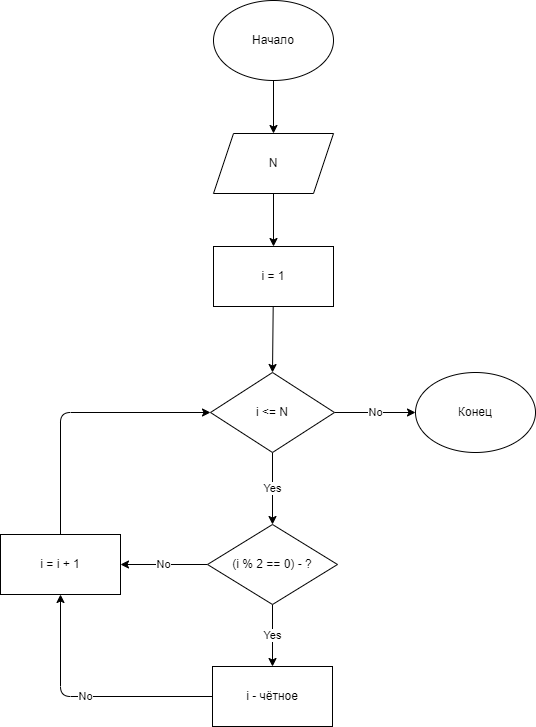

The diagram above was exported from draw.io. Its source (the exported page's mxGraphModel, read from the mxfile embedded in the PNG):
<mxGraphModel dx="701" dy="747" grid="0" gridSize="10" guides="1" tooltips="1" connect="1" arrows="1" fold="1" page="0" pageScale="1" pageWidth="827" pageHeight="1169" math="0" shadow="0">
  <root>
    <mxCell id="0" />
    <mxCell id="1" parent="0" />
    <mxCell id="11" style="edgeStyle=none;html=1;" edge="1" parent="1" source="2" target="3">
      <mxGeometry relative="1" as="geometry" />
    </mxCell>
    <mxCell id="2" value="Начало" style="ellipse;whiteSpace=wrap;html=1;" vertex="1" parent="1">
      <mxGeometry x="280" y="41" width="120" height="80" as="geometry" />
    </mxCell>
    <mxCell id="10" style="edgeStyle=none;html=1;" edge="1" parent="1" source="3" target="4">
      <mxGeometry relative="1" as="geometry" />
    </mxCell>
    <mxCell id="3" value="N" style="shape=parallelogram;perimeter=parallelogramPerimeter;whiteSpace=wrap;html=1;fixedSize=1;" vertex="1" parent="1">
      <mxGeometry x="280" y="174" width="120" height="60" as="geometry" />
    </mxCell>
    <mxCell id="12" style="edgeStyle=none;html=1;entryX=0.5;entryY=0;entryDx=0;entryDy=0;" edge="1" parent="1" source="4" target="5">
      <mxGeometry relative="1" as="geometry" />
    </mxCell>
    <mxCell id="4" value="i = 1" style="rounded=0;whiteSpace=wrap;html=1;" vertex="1" parent="1">
      <mxGeometry x="280" y="287" width="120" height="60" as="geometry" />
    </mxCell>
    <mxCell id="13" value="No" style="edgeStyle=none;html=1;" edge="1" parent="1" source="5" target="6">
      <mxGeometry relative="1" as="geometry" />
    </mxCell>
    <mxCell id="14" value="Yes" style="edgeStyle=none;html=1;entryX=0.5;entryY=0;entryDx=0;entryDy=0;" edge="1" parent="1" source="5" target="7">
      <mxGeometry relative="1" as="geometry" />
    </mxCell>
    <mxCell id="5" value="i &amp;lt;= N" style="rhombus;whiteSpace=wrap;html=1;" vertex="1" parent="1">
      <mxGeometry x="277" y="413" width="124" height="80" as="geometry" />
    </mxCell>
    <mxCell id="6" value="Конец" style="ellipse;whiteSpace=wrap;html=1;" vertex="1" parent="1">
      <mxGeometry x="482" y="413" width="120" height="80" as="geometry" />
    </mxCell>
    <mxCell id="15" value="Yes" style="edgeStyle=none;html=1;entryX=0.5;entryY=0;entryDx=0;entryDy=0;" edge="1" parent="1" source="7" target="8">
      <mxGeometry relative="1" as="geometry" />
    </mxCell>
    <mxCell id="16" value="No" style="edgeStyle=none;html=1;entryX=1;entryY=0.5;entryDx=0;entryDy=0;" edge="1" parent="1" source="7" target="9">
      <mxGeometry relative="1" as="geometry" />
    </mxCell>
    <mxCell id="7" value="(i % 2 == 0) - ?" style="rhombus;whiteSpace=wrap;html=1;" vertex="1" parent="1">
      <mxGeometry x="274" y="565" width="130" height="80" as="geometry" />
    </mxCell>
    <mxCell id="17" value="No" style="edgeStyle=none;html=1;entryX=0.5;entryY=1;entryDx=0;entryDy=0;" edge="1" parent="1" source="8" target="9">
      <mxGeometry relative="1" as="geometry">
        <Array as="points">
          <mxPoint x="127" y="737" />
        </Array>
      </mxGeometry>
    </mxCell>
    <mxCell id="8" value="i - чётное" style="rounded=0;whiteSpace=wrap;html=1;" vertex="1" parent="1">
      <mxGeometry x="279" y="707" width="120" height="60" as="geometry" />
    </mxCell>
    <mxCell id="18" style="edgeStyle=none;html=1;entryX=0;entryY=0.5;entryDx=0;entryDy=0;" edge="1" parent="1" source="9" target="5">
      <mxGeometry relative="1" as="geometry">
        <Array as="points">
          <mxPoint x="127" y="453" />
        </Array>
      </mxGeometry>
    </mxCell>
    <mxCell id="9" value="i = i + 1" style="rounded=0;whiteSpace=wrap;html=1;" vertex="1" parent="1">
      <mxGeometry x="67" y="575" width="120" height="60" as="geometry" />
    </mxCell>
  </root>
</mxGraphModel>